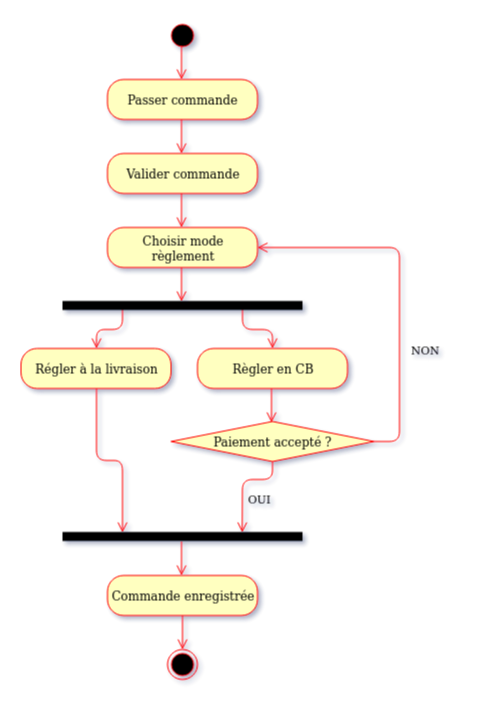

The diagram above was exported from draw.io. Its source (the exported page's mxGraphModel, read from the mxfile embedded in the PNG):
<mxGraphModel dx="1841" dy="1345" grid="0" gridSize="10" guides="1" tooltips="1" connect="1" arrows="1" fold="1" page="0" pageScale="1" pageWidth="827" pageHeight="1169" math="0" shadow="0">
  <root>
    <mxCell id="0" />
    <mxCell id="1" parent="0" />
    <mxCell id="v3h4T8sweYiPZramK2pv-1" value="Passer commande" style="rounded=1;whiteSpace=wrap;html=1;arcSize=40;fontColor=#000000;fillColor=#ffffc0;strokeColor=#ff0000;labelBackgroundColor=none;" parent="1" vertex="1">
      <mxGeometry x="234" y="-38" width="150" height="40" as="geometry" />
    </mxCell>
    <mxCell id="v3h4T8sweYiPZramK2pv-7" value="&lt;div&gt;Choisir mode&lt;/div&gt;&lt;div&gt;règlement&lt;br&gt;&lt;/div&gt;" style="rounded=1;whiteSpace=wrap;html=1;arcSize=40;fontColor=#000000;fillColor=#ffffc0;strokeColor=#ff0000;labelBackgroundColor=none;" parent="1" vertex="1">
      <mxGeometry x="234" y="110" width="150" height="40" as="geometry" />
    </mxCell>
    <mxCell id="v3h4T8sweYiPZramK2pv-8" value="" style="edgeStyle=orthogonalEdgeStyle;html=1;verticalAlign=bottom;endArrow=open;endSize=8;strokeColor=#ff0000;entryX=0.5;entryY=0;entryDx=0;entryDy=0;exitX=0.75;exitY=1;exitDx=0;exitDy=0;labelBackgroundColor=none;" parent="1" source="v3h4T8sweYiPZramK2pv-47" target="v3h4T8sweYiPZramK2pv-9" edge="1">
      <mxGeometry relative="1" as="geometry">
        <mxPoint x="309" y="294" as="targetPoint" />
        <mxPoint x="316" y="234" as="sourcePoint" />
      </mxGeometry>
    </mxCell>
    <mxCell id="v3h4T8sweYiPZramK2pv-9" value="Règler en CB" style="rounded=1;whiteSpace=wrap;html=1;arcSize=40;fontColor=#000000;fillColor=#ffffc0;strokeColor=#ff0000;labelBackgroundColor=none;" parent="1" vertex="1">
      <mxGeometry x="324" y="231" width="150" height="40" as="geometry" />
    </mxCell>
    <mxCell id="v3h4T8sweYiPZramK2pv-11" value="Paiement accepté ?" style="rhombus;whiteSpace=wrap;html=1;fillColor=#ffffc0;strokeColor=#ff0000;labelBackgroundColor=none;" parent="1" vertex="1">
      <mxGeometry x="297.5" y="304" width="203" height="40" as="geometry" />
    </mxCell>
    <mxCell id="v3h4T8sweYiPZramK2pv-16" value="Commande enregistrée" style="rounded=1;whiteSpace=wrap;html=1;arcSize=40;fontColor=#000000;fillColor=#ffffc0;strokeColor=#ff0000;labelBackgroundColor=none;" parent="1" vertex="1">
      <mxGeometry x="234" y="458" width="150" height="40" as="geometry" />
    </mxCell>
    <mxCell id="v3h4T8sweYiPZramK2pv-18" value="" style="edgeStyle=orthogonalEdgeStyle;html=1;verticalAlign=bottom;endArrow=open;endSize=8;strokeColor=#ff0000;labelBackgroundColor=none;" parent="1" edge="1">
      <mxGeometry relative="1" as="geometry">
        <mxPoint x="309" y="532" as="targetPoint" />
        <mxPoint x="309" y="498" as="sourcePoint" />
      </mxGeometry>
    </mxCell>
    <mxCell id="v3h4T8sweYiPZramK2pv-19" value="OUI" style="text;html=1;resizable=0;points=[];autosize=1;align=left;verticalAlign=top;spacingTop=-4;labelBackgroundColor=none;fontSize=11;" parent="1" vertex="1">
      <mxGeometry x="373" y="372.5" width="35" height="14" as="geometry" />
    </mxCell>
    <mxCell id="v3h4T8sweYiPZramK2pv-20" value="" style="ellipse;html=1;shape=startState;fillColor=#000000;strokeColor=#ff0000;labelBackgroundColor=none;" parent="1" vertex="1">
      <mxGeometry x="294" y="-97" width="30" height="30" as="geometry" />
    </mxCell>
    <mxCell id="v3h4T8sweYiPZramK2pv-22" value="" style="edgeStyle=orthogonalEdgeStyle;html=1;verticalAlign=bottom;endArrow=open;endSize=8;strokeColor=#ff0000;labelBackgroundColor=none;" parent="1" edge="1">
      <mxGeometry relative="1" as="geometry">
        <mxPoint x="308" y="-38" as="targetPoint" />
        <mxPoint x="308" y="-72" as="sourcePoint" />
      </mxGeometry>
    </mxCell>
    <mxCell id="v3h4T8sweYiPZramK2pv-23" value="" style="ellipse;html=1;shape=endState;fillColor=#000000;strokeColor=#ff0000;labelBackgroundColor=none;" parent="1" vertex="1">
      <mxGeometry x="294" y="532" width="30" height="30" as="geometry" />
    </mxCell>
    <mxCell id="v3h4T8sweYiPZramK2pv-24" value="" style="html=1;verticalAlign=bottom;endArrow=open;endSize=8;strokeColor=#ff0000;entryX=1;entryY=0.5;entryDx=0;entryDy=0;labelBackgroundColor=none;exitX=1;exitY=0.5;exitDx=0;exitDy=0;" parent="1" source="v3h4T8sweYiPZramK2pv-11" target="v3h4T8sweYiPZramK2pv-7" edge="1">
      <mxGeometry relative="1" as="geometry">
        <mxPoint x="676" y="414" as="targetPoint" />
        <mxPoint x="737" y="227" as="sourcePoint" />
        <Array as="points">
          <mxPoint x="526" y="324" />
          <mxPoint x="526" y="130" />
        </Array>
      </mxGeometry>
    </mxCell>
    <mxCell id="v3h4T8sweYiPZramK2pv-25" value="Valider commande" style="rounded=1;whiteSpace=wrap;html=1;arcSize=40;fontColor=#000000;fillColor=#ffffc0;strokeColor=#ff0000;labelBackgroundColor=none;" parent="1" vertex="1">
      <mxGeometry x="234" y="36" width="150" height="40" as="geometry" />
    </mxCell>
    <mxCell id="v3h4T8sweYiPZramK2pv-28" value="" style="edgeStyle=orthogonalEdgeStyle;html=1;verticalAlign=bottom;endArrow=open;endSize=8;strokeColor=#ff0000;labelBackgroundColor=none;" parent="1" edge="1">
      <mxGeometry relative="1" as="geometry">
        <mxPoint x="308" y="110" as="targetPoint" />
        <mxPoint x="308" y="76" as="sourcePoint" />
      </mxGeometry>
    </mxCell>
    <mxCell id="v3h4T8sweYiPZramK2pv-29" value="" style="edgeStyle=orthogonalEdgeStyle;html=1;verticalAlign=bottom;endArrow=open;endSize=8;strokeColor=#ff0000;labelBackgroundColor=none;" parent="1" edge="1">
      <mxGeometry relative="1" as="geometry">
        <mxPoint x="308" y="36" as="targetPoint" />
        <mxPoint x="308" y="2" as="sourcePoint" />
      </mxGeometry>
    </mxCell>
    <mxCell id="v3h4T8sweYiPZramK2pv-30" value="" style="html=1;verticalAlign=bottom;endArrow=open;endSize=8;strokeColor=#ff0000;exitX=0.5;exitY=1;exitDx=0;exitDy=0;entryX=0.75;entryY=0;entryDx=0;entryDy=0;labelBackgroundColor=none;" parent="1" source="v3h4T8sweYiPZramK2pv-11" target="v3h4T8sweYiPZramK2pv-46" edge="1">
      <mxGeometry relative="1" as="geometry">
        <mxPoint x="394" y="250" as="targetPoint" />
        <mxPoint x="609" y="344" as="sourcePoint" />
        <Array as="points">
          <mxPoint x="399" y="362" />
          <mxPoint x="369" y="362" />
        </Array>
      </mxGeometry>
    </mxCell>
    <mxCell id="v3h4T8sweYiPZramK2pv-31" value="Régler à la livraison" style="rounded=1;whiteSpace=wrap;html=1;arcSize=40;fontColor=#000000;fillColor=#ffffc0;strokeColor=#ff0000;labelBackgroundColor=none;" parent="1" vertex="1">
      <mxGeometry x="147.5" y="231" width="150" height="40" as="geometry" />
    </mxCell>
    <mxCell id="v3h4T8sweYiPZramK2pv-32" value="" style="edgeStyle=orthogonalEdgeStyle;html=1;verticalAlign=bottom;endArrow=open;endSize=8;strokeColor=#ff0000;entryX=0.5;entryY=0;entryDx=0;entryDy=0;exitX=0.25;exitY=1;exitDx=0;exitDy=0;labelBackgroundColor=none;" parent="1" source="v3h4T8sweYiPZramK2pv-47" target="v3h4T8sweYiPZramK2pv-31" edge="1">
      <mxGeometry relative="1" as="geometry">
        <mxPoint x="409" y="304" as="targetPoint" />
        <mxPoint x="309" y="237" as="sourcePoint" />
      </mxGeometry>
    </mxCell>
    <mxCell id="v3h4T8sweYiPZramK2pv-34" value="" style="edgeStyle=orthogonalEdgeStyle;html=1;verticalAlign=bottom;endArrow=open;endSize=8;strokeColor=#ff0000;exitX=0.5;exitY=1;exitDx=0;exitDy=0;entryX=0.25;entryY=0;entryDx=0;entryDy=0;labelBackgroundColor=none;" parent="1" source="v3h4T8sweYiPZramK2pv-31" target="v3h4T8sweYiPZramK2pv-46" edge="1">
      <mxGeometry relative="1" as="geometry">
        <mxPoint x="295" y="370" as="targetPoint" />
        <mxPoint x="319" y="270" as="sourcePoint" />
      </mxGeometry>
    </mxCell>
    <mxCell id="v3h4T8sweYiPZramK2pv-46" value="" style="rounded=0;whiteSpace=wrap;html=1;fillColor=#000000;labelBackgroundColor=none;" parent="1" vertex="1">
      <mxGeometry x="189.5" y="415" width="239" height="8" as="geometry" />
    </mxCell>
    <mxCell id="v3h4T8sweYiPZramK2pv-47" value="" style="rounded=0;whiteSpace=wrap;html=1;fillColor=#000000;labelBackgroundColor=none;" parent="1" vertex="1">
      <mxGeometry x="189.5" y="184" width="239" height="8" as="geometry" />
    </mxCell>
    <mxCell id="v3h4T8sweYiPZramK2pv-48" value="" style="edgeStyle=orthogonalEdgeStyle;html=1;verticalAlign=bottom;endArrow=open;endSize=8;strokeColor=#ff0000;labelBackgroundColor=none;" parent="1" edge="1">
      <mxGeometry relative="1" as="geometry">
        <mxPoint x="308" y="184" as="targetPoint" />
        <mxPoint x="308" y="150" as="sourcePoint" />
      </mxGeometry>
    </mxCell>
    <mxCell id="v3h4T8sweYiPZramK2pv-53" value="" style="edgeStyle=orthogonalEdgeStyle;html=1;verticalAlign=bottom;endArrow=open;endSize=8;strokeColor=#ff0000;labelBackgroundColor=none;" parent="1" edge="1">
      <mxGeometry relative="1" as="geometry">
        <mxPoint x="398" y="305" as="targetPoint" />
        <mxPoint x="398" y="271" as="sourcePoint" />
      </mxGeometry>
    </mxCell>
    <mxCell id="v3h4T8sweYiPZramK2pv-58" value="" style="edgeStyle=orthogonalEdgeStyle;html=1;verticalAlign=bottom;endArrow=open;endSize=8;strokeColor=#ff0000;labelBackgroundColor=none;" parent="1" edge="1">
      <mxGeometry relative="1" as="geometry">
        <mxPoint x="308" y="458" as="targetPoint" />
        <mxPoint x="308" y="424" as="sourcePoint" />
      </mxGeometry>
    </mxCell>
    <mxCell id="d3fKkN1ELrHgyuNKzP2F-1" value="NON" style="text;html=1;resizable=0;points=[];autosize=1;align=left;verticalAlign=top;spacingTop=-4;labelBackgroundColor=none;fontSize=11;" vertex="1" parent="1">
      <mxGeometry x="536" y="224" width="38" height="13" as="geometry" />
    </mxCell>
  </root>
</mxGraphModel>